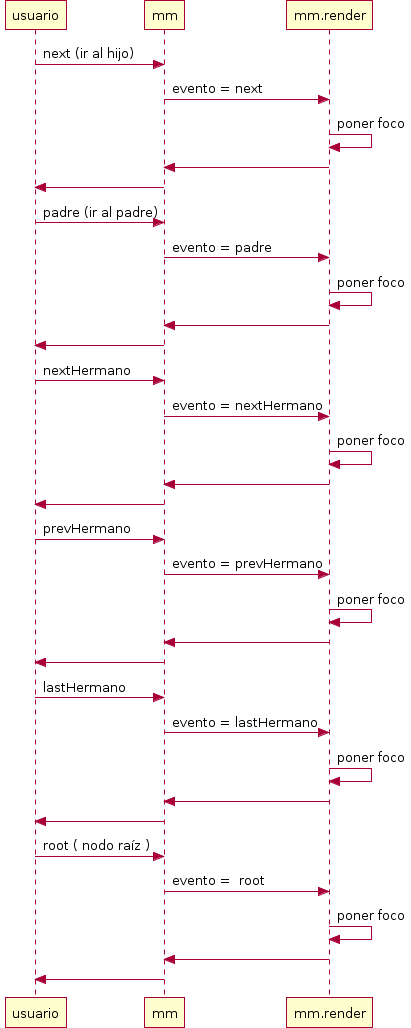

The diagram above was rendered by PlantUML. Its source (embedded in the PNG):
@startuml
usuario -> mm : next (ir al hijo)
           mm -> mm.render : evento = next
                 mm.render -> mm.render : poner foco
           mm <- mm.render
usuario <- mm
usuario -> mm : padre (ir al padre)
           mm -> mm.render : evento = padre 
                 mm.render -> mm.render : poner foco
           mm <- mm.render
usuario <- mm
usuario -> mm : nextHermano
           mm -> mm.render : evento = nextHermano
                 mm.render -> mm.render : poner foco
           mm <- mm.render
usuario <- mm
usuario -> mm : prevHermano
           mm -> mm.render : evento = prevHermano
                 mm.render -> mm.render : poner foco
           mm <- mm.render
usuario <- mm
usuario -> mm : lastHermano
           mm -> mm.render : evento = lastHermano
                 mm.render -> mm.render : poner foco
           mm <- mm.render
usuario <- mm
usuario -> mm : root ( nodo raíz )
           mm -> mm.render : evento =  root
                 mm.render -> mm.render : poner foco
           mm <- mm.render
usuario <- mm
@enduml